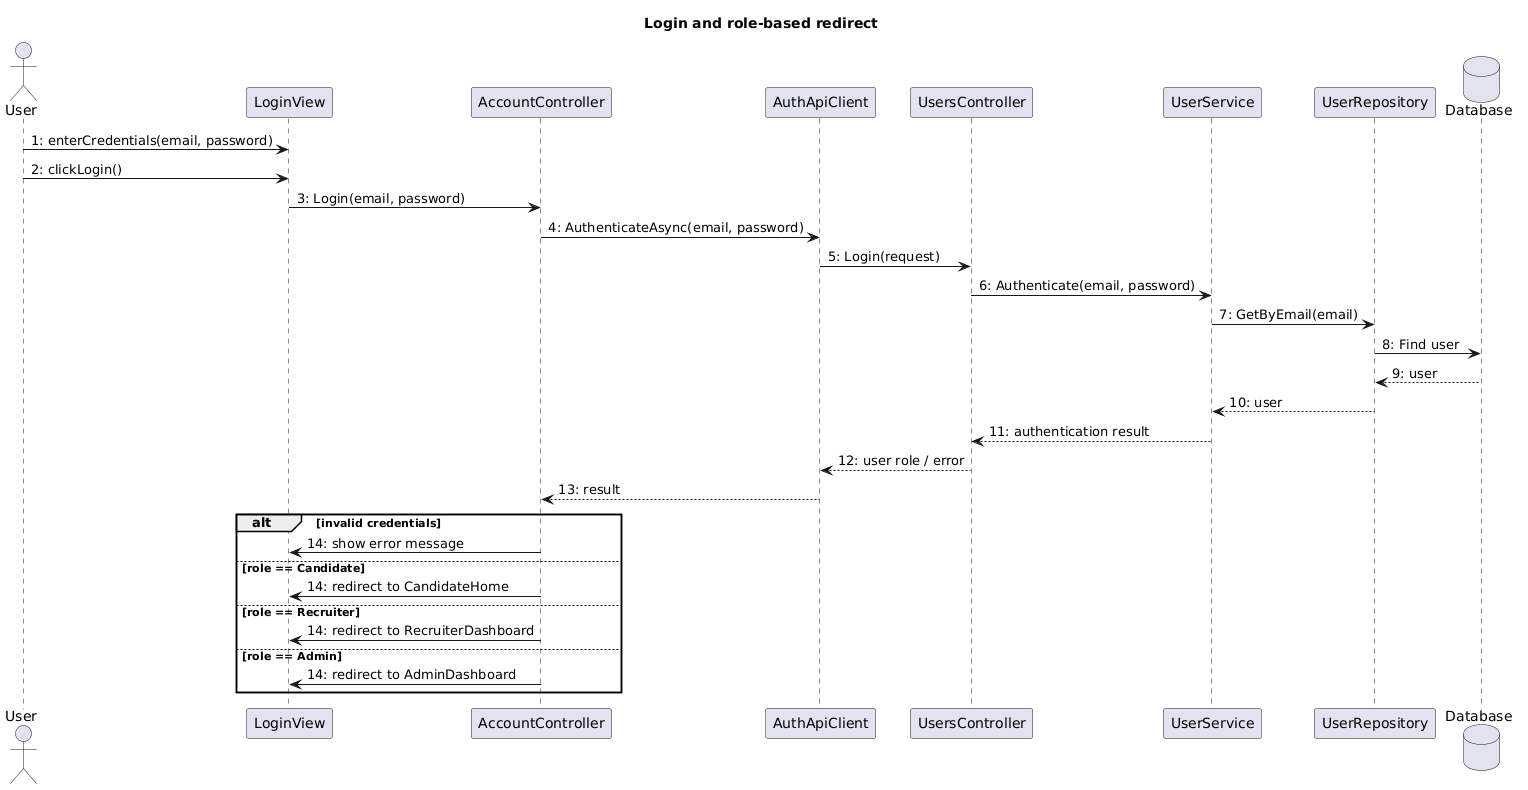

The diagram above was rendered by PlantUML. Its source (embedded in the PNG):
@startuml
title Login and role-based redirect

actor User
participant "LoginView" as LoginView
participant "AccountController" as AccountController
participant "AuthApiClient" as AuthApiClient
participant "UsersController" as UsersController
participant "UserService" as UserService
participant "UserRepository" as UserRepository
database "Database" as Database

User -> LoginView : 1: enterCredentials(email, password)
User -> LoginView : 2: clickLogin()
LoginView -> AccountController : 3: Login(email, password)
AccountController -> AuthApiClient : 4: AuthenticateAsync(email, password)
AuthApiClient -> UsersController : 5: Login(request)
UsersController -> UserService : 6: Authenticate(email, password)
UserService -> UserRepository : 7: GetByEmail(email)
UserRepository -> Database : 8: Find user
Database --> UserRepository : 9: user
UserRepository --> UserService : 10: user
UserService --> UsersController : 11: authentication result
UsersController --> AuthApiClient : 12: user role / error
AuthApiClient --> AccountController : 13: result

alt invalid credentials
    AccountController -> LoginView : 14: show error message

else role == Candidate
    AccountController -> LoginView : 14: redirect to CandidateHome

else role == Recruiter
    AccountController -> LoginView : 14: redirect to RecruiterDashboard

else role == Admin
    AccountController -> LoginView : 14: redirect to AdminDashboard
end
@enduml